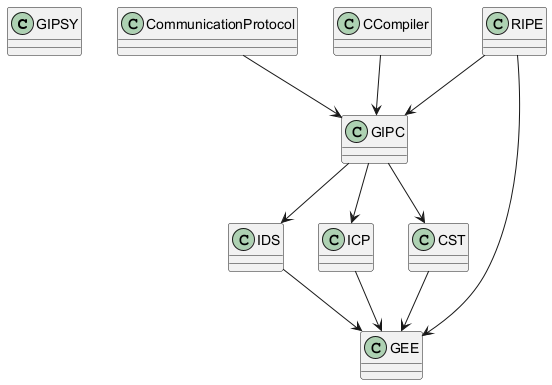

The diagram above was rendered by PlantUML. Its source (embedded in the PNG):
@startuml
class GIPSY {
}
class RIPE {
}
class GIPC {
}
class GEE {
}
class IDS {
}
class ICP {
}
class CST {
}
class CommunicationProtocol {
}
class CCompiler {
}
GIPC --> IDS
GIPC --> ICP
GIPC --> CST
RIPE --> GIPC
IDS --> GEE
ICP --> GEE
CST --> GEE
CommunicationProtocol --> GIPC
CCompiler --> GIPC
RIPE --> GEE
@enduml